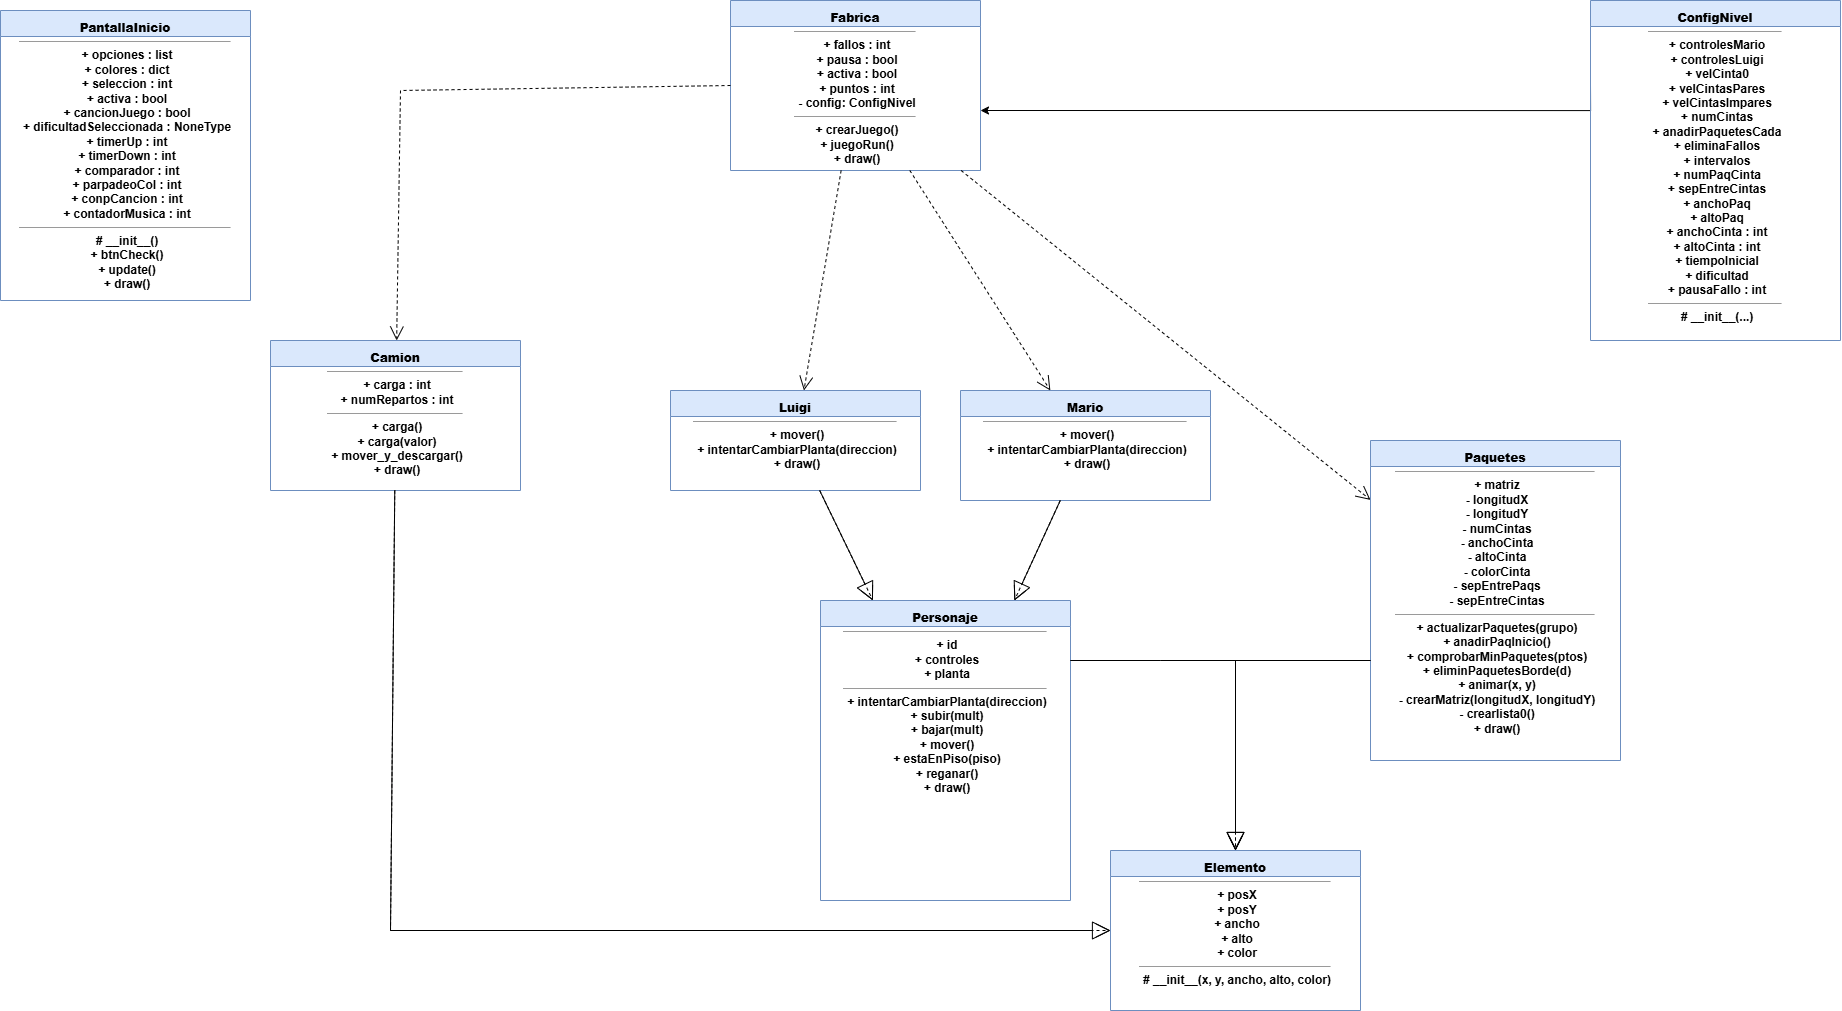

The diagram above was exported from draw.io. Its source (the exported page's mxGraphModel, read from the mxfile embedded in the PNG):
<mxGraphModel dx="2329" dy="971" grid="1" gridSize="10" guides="1" tooltips="1" connect="1" arrows="1" fold="1" page="1" pageScale="1" pageWidth="827" pageHeight="1169" math="0" shadow="0">
  <root>
    <mxCell id="0" />
    <mxCell id="1" parent="0" />
    <mxCell id="2" parent="1" style="swimlane;fontStyle=1;align=center;verticalAlign=top;childLayout=stackLayout;horizontal=1;startSize=26;horizontalStack=0;resizeParent=1;resizeParentMax=0;resizeLast=0;collapsible=1;marginBottom=0;whiteSpace=wrap;html=1;fillColor=#dae8fc;strokeColor=#6c8ebf;" value="&lt;p style=&quot;margin:0px;margin-top:4px;text-align:center;&quot;&gt;&lt;b&gt;Camion&lt;/b&gt;&lt;/p&gt;&lt;hr size=&quot;1&quot;&gt;&lt;p style=&quot;margin:0px;margin-left:4px;&quot;&gt;+ carga : int&lt;br&gt;+ numRepartos : int&lt;br&gt;&lt;/p&gt;&lt;hr size=&quot;1&quot;&gt;&lt;p style=&quot;margin:0px;margin-left:4px;&quot;&gt;+ carga()&lt;br&gt;+ carga(valor)&lt;br&gt;+ mover_y_descargar()&lt;br&gt;+ draw()&lt;br&gt;&lt;/p&gt;" vertex="1">
      <mxGeometry height="150" width="250" x="500" y="350" as="geometry" />
    </mxCell>
    <mxCell id="CH45aqzQTkzUd3g4ll6l-25" edge="1" parent="1" source="3" style="edgeStyle=orthogonalEdgeStyle;rounded=0;orthogonalLoop=1;jettySize=auto;html=1;exitX=0;exitY=0.25;exitDx=0;exitDy=0;">
      <mxGeometry relative="1" as="geometry">
        <Array as="points">
          <mxPoint x="1820" y="120" />
        </Array>
        <mxPoint x="1210" y="120.00000000000011" as="targetPoint" />
      </mxGeometry>
    </mxCell>
    <mxCell id="3" parent="1" style="swimlane;fontStyle=1;align=center;verticalAlign=top;childLayout=stackLayout;horizontal=1;startSize=26;horizontalStack=0;resizeParent=1;resizeParentMax=0;resizeLast=0;collapsible=1;marginBottom=0;whiteSpace=wrap;html=1;fillColor=#dae8fc;strokeColor=#6c8ebf;" value="&lt;p style=&quot;margin:0px;margin-top:4px;text-align:center;&quot;&gt;&lt;b&gt;ConfigNivel&lt;/b&gt;&lt;/p&gt;&lt;hr size=&quot;1&quot;&gt;&lt;p style=&quot;margin:0px;margin-left:4px;&quot;&gt;+ controlesMario&lt;br&gt;+ controlesLuigi&lt;br&gt;+ velCinta0&lt;br&gt;+ velCintasPares&lt;br&gt;+ velCintasImpares&lt;br&gt;+ numCintas&lt;br&gt;+ anadirPaquetesCada&lt;br&gt;+ eliminaFallos&lt;br&gt;+ intervalos&lt;br&gt;+ numPaqCinta&lt;br&gt;+ sepEntreCintas&lt;br&gt;+ anchoPaq&lt;br&gt;+ altoPaq&lt;br&gt;+ anchoCinta : int&lt;br&gt;+ altoCinta : int&lt;br&gt;+ tiempoInicial&lt;br&gt;+ dificultad&lt;br&gt;+ pausaFallo : int&lt;br&gt;&lt;/p&gt;&lt;hr size=&quot;1&quot;&gt;&lt;p style=&quot;margin:0px;margin-left:4px;&quot;&gt;# __init__(...)&lt;br&gt;&lt;/p&gt;" vertex="1">
      <mxGeometry height="340" width="250" x="1820" y="10" as="geometry" />
    </mxCell>
    <mxCell id="4" parent="1" style="swimlane;fontStyle=1;align=center;verticalAlign=top;childLayout=stackLayout;horizontal=1;startSize=26;horizontalStack=0;resizeParent=1;resizeParentMax=0;resizeLast=0;collapsible=1;marginBottom=0;whiteSpace=wrap;html=1;fillColor=#dae8fc;strokeColor=#6c8ebf;" value="&lt;p style=&quot;margin:0px;margin-top:4px;text-align:center;&quot;&gt;&lt;b&gt;Elemento&lt;/b&gt;&lt;/p&gt;&lt;hr size=&quot;1&quot;&gt;&lt;p style=&quot;margin:0px;margin-left:4px;&quot;&gt;+ posX&lt;br&gt;+ posY&lt;br&gt;+ ancho&lt;br&gt;+ alto&lt;br&gt;+ color&lt;br&gt;&lt;/p&gt;&lt;hr size=&quot;1&quot;&gt;&lt;p style=&quot;margin:0px;margin-left:4px;&quot;&gt;# __init__(x, y, ancho, alto, color)&lt;br&gt;&lt;/p&gt;" vertex="1">
      <mxGeometry height="160" width="250" x="1340" y="860" as="geometry" />
    </mxCell>
    <mxCell id="5" parent="1" style="swimlane;fontStyle=1;align=center;verticalAlign=top;childLayout=stackLayout;horizontal=1;startSize=26;horizontalStack=0;resizeParent=1;resizeParentMax=0;resizeLast=0;collapsible=1;marginBottom=0;whiteSpace=wrap;html=1;fillColor=#dae8fc;strokeColor=#6c8ebf;" value="&lt;p style=&quot;margin:0px;margin-top:4px;text-align:center;&quot;&gt;&lt;b&gt;Fabrica&lt;/b&gt;&lt;/p&gt;&lt;hr size=&quot;1&quot;&gt;&lt;p style=&quot;margin:0px;margin-left:4px;&quot;&gt;+ fallos : int&lt;br&gt;+ pausa : bool&lt;br&gt;+ activa : bool&lt;br&gt;+ puntos : int&lt;br&gt;&lt;/p&gt;&lt;p style=&quot;margin:0px;margin-left:4px;&quot;&gt;- config: ConfigNivel&lt;/p&gt;&lt;hr size=&quot;1&quot;&gt;&lt;p style=&quot;margin:0px;margin-left:4px;&quot;&gt;+ crearJuego()&lt;br&gt;+ juegoRun()&lt;br&gt;+ draw()&lt;br&gt;&lt;/p&gt;" vertex="1">
      <mxGeometry height="170" width="250" x="960" y="10" as="geometry" />
    </mxCell>
    <mxCell id="6" parent="1" style="swimlane;fontStyle=1;align=center;verticalAlign=top;childLayout=stackLayout;horizontal=1;startSize=26;horizontalStack=0;resizeParent=1;resizeParentMax=0;resizeLast=0;collapsible=1;marginBottom=0;whiteSpace=wrap;html=1;fillColor=#dae8fc;strokeColor=#6c8ebf;" value="&lt;p style=&quot;margin:0px;margin-top:4px;text-align:center;&quot;&gt;&lt;b&gt;Luigi&lt;/b&gt;&lt;/p&gt;&lt;hr size=&quot;1&quot;&gt;&lt;p style=&quot;margin:0px;margin-left:4px;&quot;&gt;+ mover()&lt;br&gt;+ intentarCambiarPlanta(direccion)&lt;br&gt;+ draw()&lt;br&gt;&lt;/p&gt;" vertex="1">
      <mxGeometry height="100" width="250" x="900" y="400" as="geometry" />
    </mxCell>
    <mxCell id="7" parent="1" style="swimlane;fontStyle=1;align=center;verticalAlign=top;childLayout=stackLayout;horizontal=1;startSize=26;horizontalStack=0;resizeParent=1;resizeParentMax=0;resizeLast=0;collapsible=1;marginBottom=0;whiteSpace=wrap;html=1;fillColor=#dae8fc;strokeColor=#6c8ebf;" value="&lt;p style=&quot;margin:0px;margin-top:4px;text-align:center;&quot;&gt;&lt;b&gt;Mario&lt;/b&gt;&lt;/p&gt;&lt;hr size=&quot;1&quot;&gt;&lt;p style=&quot;margin:0px;margin-left:4px;&quot;&gt;+ mover()&lt;br&gt;+ intentarCambiarPlanta(direccion)&lt;br&gt;+ draw()&lt;br&gt;&lt;/p&gt;" vertex="1">
      <mxGeometry height="110" width="250" x="1190" y="400" as="geometry" />
    </mxCell>
    <mxCell id="8" parent="1" style="swimlane;fontStyle=1;align=center;verticalAlign=top;childLayout=stackLayout;horizontal=1;startSize=26;horizontalStack=0;resizeParent=1;resizeParentMax=0;resizeLast=0;collapsible=1;marginBottom=0;whiteSpace=wrap;html=1;fillColor=#dae8fc;strokeColor=#6c8ebf;" value="&lt;p style=&quot;margin:0px;margin-top:4px;text-align:center;&quot;&gt;&lt;b&gt;PantallaInicio&lt;/b&gt;&lt;/p&gt;&lt;hr size=&quot;1&quot;/&gt;&lt;p style=&quot;margin:0px;margin-left:4px;&quot;&gt;+ opciones : list&lt;br/&gt;+ colores : dict&lt;br/&gt;+ seleccion : int&lt;br/&gt;+ activa : bool&lt;br/&gt;+ cancionJuego : bool&lt;br/&gt;+ dificultadSeleccionada : NoneType&lt;br/&gt;+ timerUp : int&lt;br/&gt;+ timerDown : int&lt;br/&gt;+ comparador : int&lt;br/&gt;+ parpadeoCol : int&lt;br/&gt;+ conpCancion : int&lt;br/&gt;+ contadorMusica : int&lt;br/&gt;&lt;/p&gt;&lt;hr size=&quot;1&quot;/&gt;&lt;p style=&quot;margin:0px;margin-left:4px;&quot;&gt;# __init__()&lt;br/&gt;+ btnCheck()&lt;br/&gt;+ update()&lt;br/&gt;+ draw()&lt;br/&gt;&lt;/p&gt;" vertex="1">
      <mxGeometry height="290" width="250" x="230" y="20" as="geometry" />
    </mxCell>
    <mxCell id="9" parent="1" style="swimlane;fontStyle=1;align=center;verticalAlign=top;childLayout=stackLayout;horizontal=1;startSize=26;horizontalStack=0;resizeParent=1;resizeParentMax=0;resizeLast=0;collapsible=1;marginBottom=0;whiteSpace=wrap;html=1;fillColor=#dae8fc;strokeColor=#6c8ebf;" value="&lt;p style=&quot;margin: 4px 0px 0px;&quot;&gt;&lt;b&gt;Paquetes&lt;/b&gt;&lt;/p&gt;&lt;hr size=&quot;1&quot;&gt;&lt;p style=&quot;margin:0px;margin-left:4px;&quot;&gt;+ matriz&lt;/p&gt;&lt;p style=&quot;margin:0px;margin-left:4px;&quot;&gt;- longitudX&lt;br&gt;- longitudY&lt;br&gt;- numCintas&lt;br&gt;- anchoCinta&lt;br&gt;- altoCinta&lt;br&gt;- colorCinta&lt;br&gt;- sepEntrePaqs&lt;br&gt;- sepEntreCintas&lt;br&gt;&lt;/p&gt;&lt;hr size=&quot;1&quot;&gt;&lt;p style=&quot;margin:0px;margin-left:4px;&quot;&gt;+ actualizarPaquetes(grupo)&lt;br&gt;+ anadirPaqInicio()&lt;br&gt;+ comprobarMinPaquetes(ptos)&lt;br&gt;+ eliminPaquetesBorde(d)&lt;br&gt;+ animar(x, y)&lt;br&gt;&lt;/p&gt;&lt;p style=&quot;margin:0px;margin-left:4px;&quot;&gt;- crearMatriz(longitudX, longitudY)&lt;br&gt;- crearlista0()&lt;/p&gt;&lt;p style=&quot;margin:0px;margin-left:4px;&quot;&gt;+ draw()&lt;/p&gt;" vertex="1">
      <mxGeometry height="320" width="250" x="1600" y="450" as="geometry" />
    </mxCell>
    <mxCell id="10" parent="1" style="swimlane;fontStyle=1;align=center;verticalAlign=top;childLayout=stackLayout;horizontal=1;startSize=26;horizontalStack=0;resizeParent=1;resizeParentMax=0;resizeLast=0;collapsible=1;marginBottom=0;whiteSpace=wrap;html=1;fillColor=#dae8fc;strokeColor=#6c8ebf;" value="&lt;p style=&quot;margin:0px;margin-top:4px;text-align:center;&quot;&gt;&lt;b&gt;Personaje&lt;/b&gt;&lt;/p&gt;&lt;hr size=&quot;1&quot;&gt;&lt;p style=&quot;margin:0px;margin-left:4px;&quot;&gt;+ id&lt;br&gt;+ controles&lt;br&gt;+ planta&lt;br&gt;&lt;/p&gt;&lt;hr size=&quot;1&quot;&gt;&lt;p style=&quot;margin:0px;margin-left:4px;&quot;&gt;+ intentarCambiarPlanta(direccion)&lt;br&gt;+ subir(mult)&lt;br&gt;+ bajar(mult)&lt;br&gt;+ mover()&lt;br&gt;+ estaEnPiso(piso)&lt;br&gt;+ reganar()&lt;br&gt;+ draw()&lt;br&gt;&lt;/p&gt;" vertex="1">
      <mxGeometry height="300" width="250" x="1050" y="610" as="geometry" />
    </mxCell>
    <mxCell id="12" edge="1" parent="1" source="2" style="endArrow=block;endSize=16;endFill=0;html=1;rounded=0;" target="4" value="">
      <mxGeometry relative="1" as="geometry">
        <Array as="points">
          <mxPoint x="620" y="940" />
        </Array>
      </mxGeometry>
    </mxCell>
    <mxCell id="13" edge="1" parent="1" source="6" style="endArrow=block;endSize=16;endFill=0;html=1;rounded=0;" target="10" value="">
      <mxGeometry relative="1" as="geometry" />
    </mxCell>
    <mxCell id="14" edge="1" parent="1" source="7" style="endArrow=block;endSize=16;endFill=0;html=1;rounded=0;" target="10" value="">
      <mxGeometry relative="1" as="geometry" />
    </mxCell>
    <mxCell id="15" edge="1" parent="1" style="endArrow=block;endSize=16;endFill=0;html=1;rounded=0;" target="4" value="">
      <mxGeometry relative="1" as="geometry">
        <Array as="points">
          <mxPoint x="1465" y="670" />
        </Array>
        <mxPoint x="1600" y="670" as="sourcePoint" />
      </mxGeometry>
    </mxCell>
    <mxCell id="16" edge="1" parent="1" style="endArrow=block;endSize=16;endFill=0;html=1;rounded=0;" target="4" value="">
      <mxGeometry relative="1" as="geometry">
        <Array as="points">
          <mxPoint x="1390" y="670" />
          <mxPoint x="1465" y="670" />
        </Array>
        <mxPoint x="1300" y="670" as="sourcePoint" />
      </mxGeometry>
    </mxCell>
    <mxCell id="17" edge="1" parent="1" source="2" style="endArrow=open;endSize=12;dashed=1;html=1;rounded=0;" target="4" value="">
      <mxGeometry relative="1" as="geometry">
        <Array as="points">
          <mxPoint x="620" y="940" />
        </Array>
      </mxGeometry>
    </mxCell>
    <mxCell id="18" edge="1" parent="1" source="5" style="endArrow=open;endSize=12;dashed=1;html=1;rounded=0;" target="7" value="">
      <mxGeometry relative="1" as="geometry" />
    </mxCell>
    <mxCell id="19" edge="1" parent="1" source="5" style="endArrow=open;endSize=12;dashed=1;html=1;rounded=0;" target="6" value="">
      <mxGeometry relative="1" as="geometry" />
    </mxCell>
    <mxCell id="20" edge="1" parent="1" source="5" style="endArrow=open;endSize=12;dashed=1;html=1;rounded=0;" target="9" value="">
      <mxGeometry relative="1" as="geometry" />
    </mxCell>
    <mxCell id="21" edge="1" parent="1" source="5" style="endArrow=open;endSize=12;dashed=1;html=1;rounded=0;exitX=0;exitY=0.5;exitDx=0;exitDy=0;" target="2" value="">
      <mxGeometry relative="1" as="geometry">
        <Array as="points">
          <mxPoint x="630" y="100" />
        </Array>
        <mxPoint x="960" y="110" as="sourcePoint" />
      </mxGeometry>
    </mxCell>
    <mxCell id="22" edge="1" parent="1" source="6" style="endArrow=open;endSize=12;dashed=1;html=1;rounded=0;" target="10" value="">
      <mxGeometry relative="1" as="geometry" />
    </mxCell>
    <mxCell id="23" edge="1" parent="1" source="7" style="endArrow=open;endSize=12;dashed=1;html=1;rounded=0;" target="10" value="">
      <mxGeometry relative="1" as="geometry" />
    </mxCell>
    <mxCell id="24" edge="1" parent="1" style="endArrow=open;endSize=12;dashed=1;html=1;rounded=0;" target="4" value="">
      <mxGeometry relative="1" as="geometry">
        <Array as="points">
          <mxPoint x="1465" y="670" />
        </Array>
        <mxPoint x="1600" y="670" as="sourcePoint" />
      </mxGeometry>
    </mxCell>
    <mxCell id="25" edge="1" parent="1" style="endArrow=open;endSize=12;dashed=1;html=1;rounded=0;" target="4" value="">
      <mxGeometry relative="1" as="geometry">
        <Array as="points">
          <mxPoint x="1380" y="670" />
          <mxPoint x="1465" y="670" />
        </Array>
        <mxPoint x="1300" y="670" as="sourcePoint" />
      </mxGeometry>
    </mxCell>
  </root>
</mxGraphModel>